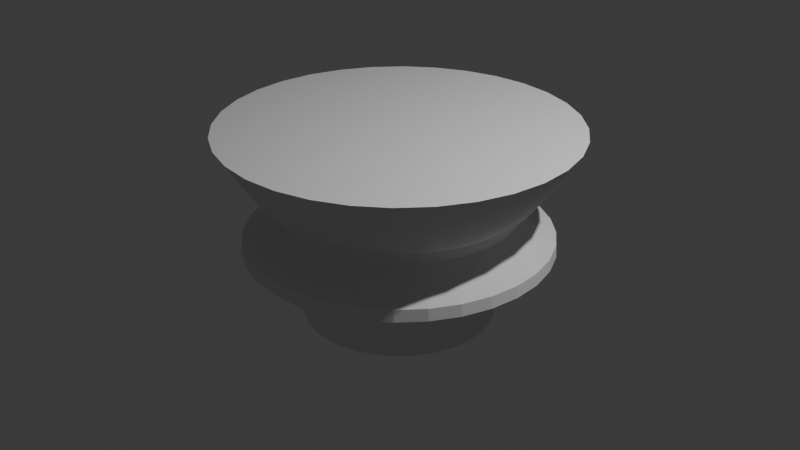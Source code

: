 # Source: 4_2_GeometryNodesPractice2_August22nd2024_modifiable_mesh_scale.blend  (saved by Blender 4.2.66; exported with 4.5.12 LTS)
import bpy
from mathutils import Matrix  # noqa: F401  (used for matrix-valued properties, if any)

bpy.ops.wm.read_factory_settings(use_empty=True)
scene = bpy.context.scene
scene.name = 'Scene'

# ---- collections
col_collection = bpy.data.collections.new('Collection'); scene.collection.children.link(col_collection)

# ---- node groups
ng_geometry_nodes = bpy.data.node_groups.new('Geometry Nodes', 'GeometryNodeTree')
_s = ng_geometry_nodes.interface.new_socket(name='Geometry', in_out='OUTPUT', socket_type='NodeSocketGeometry')
_s = ng_geometry_nodes.interface.new_socket(name='Geometry', in_out='INPUT', socket_type='NodeSocketGeometry')
_s = ng_geometry_nodes.interface.new_socket(name='X', in_out='INPUT', socket_type='NodeSocketFloat')
_s.min_value = -1e+04
_s.max_value = 1e+04
_s = ng_geometry_nodes.interface.new_socket(name='Y', in_out='INPUT', socket_type='NodeSocketFloat')
_s.min_value = -1e+04
_s.max_value = 1e+04
ng_geometry_nodes.is_modifier = True
_N = ng_geometry_nodes.nodes; _L = ng_geometry_nodes.links
n0 = _N.new('NodeGroupInput'); n0.name = 'Group Input'; n0.location = (-1168, -5)
n1 = _N.new('NodeGroupOutput'); n1.name = 'Group Output'; n1.location = (441, -2)
n2 = _N.new('GeometryNodeSetPosition'); n2.name = 'Set Position'; n2.location = (211, 15)
n3 = _N.new('GeometryNodeInputPosition'); n3.name = 'Position'; n3.location = (-591, -149)
n4 = _N.new('ShaderNodeVectorMath'); n4.name = 'Vector Math'; n4.location = (-149, -102)
n4.operation = 'MULTIPLY'
n5 = _N.new('ShaderNodeCombineXYZ'); n5.name = 'Combine XYZ'; n5.location = (-177, -264)
n6 = _N.new('GeometryNodeInputPosition'); n6.name = 'Position.001'; n6.location = (-1657, -432)
n7 = _N.new('ShaderNodeMath'); n7.name = 'Math'; n7.location = (-378, -302)
n7.operation = 'MULTIPLY'
n8 = _N.new('ShaderNodeSeparateXYZ'); n8.name = 'Separate XYZ'; n8.location = (-1365, -415)
n9 = _N.new('ShaderNodeCombineXYZ'); n9.name = 'Combine XYZ.001'; n9.location = (91, -284)
n10 = _N.new('ShaderNodeVectorMath'); n10.name = 'Vector Math.001'; n10.location = (31, -69)
n11 = _N.new('ShaderNodeMath'); n11.name = 'Math.001'; n11.location = (-380, -460)
n11.operation = 'MULTIPLY'
n12 = _N.new('ShaderNodeFloatCurve'); n12.name = 'Float Curve'; n12.location = (-658, -345)
_c = n12.mapping.curves[0]
while len(_c.points) > 2: _c.points.remove(_c.points[-1])
_c.points[0].location = (0.0, 0.0); _c.points[0].handle_type = 'AUTO'
_c.points[1].location = (0.22727, 0.1625); _c.points[1].handle_type = 'AUTO'
_p = _c.points.new(0.40455, 0.73125); _p.handle_type = 'AUTO'
_p = _c.points.new(0.57727, 0.26875); _p.handle_type = 'AUTO'
_p = _c.points.new(0.69091, 0.5); _p.handle_type = 'AUTO'
_p = _c.points.new(1.0, 1.0); _p.handle_type = 'AUTO'
n12.mapping.update()
n13 = _N.new('GeometryNodeAttributeStatistic'); n13.name = 'Attribute Statistic'; n13.location = (-1310, -735)
n14 = _N.new('NodeGroupInput'); n14.name = 'Group Input.001'; n14.location = (-1538, -727)
n15 = _N.new('GeometryNodeInputPosition'); n15.name = 'Position.002'; n15.location = (-1706, -907)
n16 = _N.new('ShaderNodeSeparateXYZ'); n16.name = 'Separate XYZ.001'; n16.location = (-1500, -946)
n17 = _N.new('ShaderNodeMath'); n17.name = 'Math.002'; n17.location = (-873, -477)
n17.operation = 'DIVIDE'
n18 = _N.new('ShaderNodeMath'); n18.name = 'Math.003'; n18.location = (-901, -741)
n18.operation = 'LESS_THAN'
n18.inputs[1].default_value = 1.192e-07
n19 = _N.new('GeometryNodeIndexSwitch'); n19.name = 'Index Switch'; n19.location = (-507, -733)
n19.data_type = 'FLOAT'
n20 = _N.new('ShaderNodeMath'); n20.name = 'Math.004'; n20.location = (-951, -1001)
n20.operation = 'MULTIPLY'
n20.inputs[1].default_value = -1.0
n21 = _N.new('ShaderNodeMath'); n21.name = 'Math.005'; n21.location = (-687, -904)
n22 = _N.new('GeometryNodeSubdivideMesh'); n22.name = 'Subdivide Mesh'; n22.location = (-791, 29)
n22.inputs[1].default_value = 4
_L.new(n2.outputs[0], n1.inputs[0])
_L.new(n22.outputs[0], n2.inputs[0])
_L.new(n10.outputs[0], n2.inputs[3])
_L.new(n3.outputs[0], n4.inputs[0])
_L.new(n5.outputs[0], n4.inputs[1])
_L.new(n6.outputs[0], n8.inputs[0])
_L.new(n4.outputs[0], n10.inputs[0])
_L.new(n9.outputs[0], n10.inputs[1])
_L.new(n12.outputs[0], n7.inputs[1])
_L.new(n0.outputs[1], n7.inputs[0])
_L.new(n7.outputs[0], n5.inputs[0])
_L.new(n11.outputs[0], n5.inputs[1])
_L.new(n0.outputs[2], n11.inputs[0])
_L.new(n17.outputs[0], n12.inputs[1])
_L.new(n12.outputs[0], n11.inputs[1])
_L.new(n14.outputs[0], n13.inputs[0])
_L.new(n15.outputs[0], n16.inputs[0])
_L.new(n16.outputs[2], n13.inputs[2])
_L.new(n13.outputs[5], n17.inputs[1])
_L.new(n13.outputs[3], n18.inputs[0])
_L.new(n18.outputs[0], n19.inputs[0])
_L.new(n13.outputs[3], n20.inputs[0])
_L.new(n21.outputs[0], n19.inputs[2])
_L.new(n20.outputs[0], n21.inputs[1])
_L.new(n8.outputs[2], n21.inputs[0])
_L.new(n8.outputs[2], n19.inputs[1])
_L.new(n19.outputs[0], n17.inputs[0])
_L.new(n0.outputs[0], n22.inputs[0])
n1.is_active_output = True

# ---- world
world_world = bpy.data.worlds.new('World'); scene.world = world_world
world_world.use_nodes = True; world_world.node_tree.nodes.clear()
_N = world_world.node_tree.nodes; _L = world_world.node_tree.links
n0 = _N.new('ShaderNodeOutputWorld'); n0.name = 'World Output'; n0.location = (300, 300)
n1 = _N.new('ShaderNodeBackground'); n1.name = 'Background'; n1.location = (10, 300)
n1.inputs[0].default_value = (0.05088, 0.05088, 0.05088, 1.0)
_L.new(n1.outputs[0], n0.inputs[0])
n0.is_active_output = True
world_world.color = (0.05088, 0.05088, 0.05088)
world_world.sun_shadow_jitter_overblur = 0.0

# ---- cameras
cam_camera = bpy.data.cameras.new('Camera')
cam_camera.clip_end = 100.0
cam_camera.ortho_scale = 7.314

# ---- lights
light_light = bpy.data.lights.new('Light', 'POINT')
light_light.energy = 1000.0
light_light.shadow_soft_size = 0.1

# ---- meshes
me_cylinder = bpy.data.meshes.new('Cylinder')
me_cylinder.from_pydata([(0.0, 1.0, -1.0), (0.0, 1.0, 1.0), (0.1951, 0.9808, -1.0), (0.1951, 0.9808, 1.0), (0.3827, 0.9239, -1.0), (0.3827, 0.9239, 1.0), (0.5556, 0.8315, -1.0), (0.5556, 0.8315, 1.0), (0.7071, 0.7071, -1.0), (0.7071, 0.7071, 1.0), (0.8315, 0.5556, -1.0), (0.8315, 0.5556, 1.0), (0.9239, 0.3827, -1.0), (0.9239, 0.3827, 1.0), (0.9808, 0.1951, -1.0), (0.9808, 0.1951, 1.0), (1.0, 0.0, -1.0), (1.0, 0.0, 1.0), (0.9808, -0.1951, -1.0), (0.9808, -0.1951, 1.0), (0.9239, -0.3827, -1.0), (0.9239, -0.3827, 1.0), (0.8315, -0.5556, -1.0), (0.8315, -0.5556, 1.0), (0.7071, -0.7071, -1.0), (0.7071, -0.7071, 1.0), (0.5556, -0.8315, -1.0), (0.5556, -0.8315, 1.0), (0.3827, -0.9239, -1.0), (0.3827, -0.9239, 1.0), (0.1951, -0.9808, -1.0), (0.1951, -0.9808, 1.0), (0.0, -1.0, -1.0), (0.0, -1.0, 1.0), (-0.1951, -0.9808, -1.0), (-0.1951, -0.9808, 1.0), (-0.3827, -0.9239, -1.0), (-0.3827, -0.9239, 1.0), (-0.5556, -0.8315, -1.0), (-0.5556, -0.8315, 1.0), (-0.7071, -0.7071, -1.0), (-0.7071, -0.7071, 1.0), (-0.8315, -0.5556, -1.0), (-0.8315, -0.5556, 1.0), (-0.9239, -0.3827, -1.0), (-0.9239, -0.3827, 1.0), (-0.9808, -0.1951, -1.0), (-0.9808, -0.1951, 1.0), (-1.0, 0.0, -1.0), (-1.0, 0.0, 1.0), (-0.9808, 0.1951, -1.0), (-0.9808, 0.1951, 1.0), (-0.9239, 0.3827, -1.0), (-0.9239, 0.3827, 1.0), (-0.8315, 0.5556, -1.0), (-0.8315, 0.5556, 1.0), (-0.7071, 0.7071, -1.0), (-0.7071, 0.7071, 1.0), (-0.5556, 0.8315, -1.0), (-0.5556, 0.8315, 1.0), (-0.3827, 0.9239, -1.0), (-0.3827, 0.9239, 1.0), (-0.1951, 0.9808, -1.0), (-0.1951, 0.9808, 1.0)], [], [(0, 1, 3, 2), (2, 3, 5, 4), (4, 5, 7, 6), (6, 7, 9, 8), (8, 9, 11, 10), (10, 11, 13, 12), (12, 13, 15, 14), (14, 15, 17, 16), (16, 17, 19, 18), (18, 19, 21, 20), (20, 21, 23, 22), (22, 23, 25, 24), (24, 25, 27, 26), (26, 27, 29, 28), (28, 29, 31, 30), (30, 31, 33, 32), (32, 33, 35, 34), (34, 35, 37, 36), (36, 37, 39, 38), (38, 39, 41, 40), (40, 41, 43, 42), (42, 43, 45, 44), (44, 45, 47, 46), (46, 47, 49, 48), (48, 49, 51, 50), (50, 51, 53, 52), (52, 53, 55, 54), (54, 55, 57, 56), (56, 57, 59, 58), (58, 59, 61, 60), (3, 1, 63, 61, 59, 57, 55, 53, 51, 49, 47, 45, 43, 41, 39, 37, 35, 33, 31, 29, 27, 25, 23, 21, 19, 17, 15, 13, 11, 9, 7, 5), (60, 61, 63, 62), (62, 63, 1, 0), (0, 2, 4, 6, 8, 10, 12, 14, 16, 18, 20, 22, 24, 26, 28, 30, 32, 34, 36, 38, 40, 42, 44, 46, 48, 50, 52, 54, 56, 58, 60, 62)])
_uv = me_cylinder.uv_layers.new(name='UVMap')
_uv.uv.foreach_set('vector', [1.0, 0.5, 1.0, 1.0, 0.9688, 1.0, 0.9688, 0.5, 0.9688, 0.5, 0.9688, 1.0, 0.9375, 1.0, 0.9375, 0.5, 0.9375, 0.5, 0.9375, 1.0, 0.9062, 1.0, 0.9062, 0.5, 0.9062, 0.5, 0.9062, 1.0, 0.875, 1.0, 0.875, 0.5, 0.875, 0.5, 0.875, 1.0, 0.8438, 1.0, 0.8438, 0.5, 0.8438, 0.5, 0.8438, 1.0, 0.8125, 1.0, 0.8125, 0.5, 0.8125, 0.5, 0.8125, 1.0, 0.7812, 1.0, 0.7812, 0.5, 0.7812, 0.5, 0.7812, 1.0, 0.75, 1.0, 0.75, 0.5, 0.75, 0.5, 0.75, 1.0, 0.7188, 1.0, 0.7188, 0.5, 0.7188, 0.5, 0.7188, 1.0, 0.6875, 1.0, 0.6875, 0.5, 0.6875, 0.5, 0.6875, 1.0, 0.6562, 1.0, 0.6562, 0.5, 0.6562, 0.5, 0.6562, 1.0, 0.625, 1.0, 0.625, 0.5, 0.625, 0.5, 0.625, 1.0, 0.5938, 1.0, 0.5938, 0.5, 0.5938, 0.5, 0.5938, 1.0, 0.5625, 1.0, 0.5625, 0.5, 0.5625, 0.5, 0.5625, 1.0, 0.5312, 1.0, 0.5312, 0.5, 0.5312, 0.5, 0.5312, 1.0, 0.5, 1.0, 0.5, 0.5, 0.5, 0.5, 0.5, 1.0, 0.4688, 1.0, 0.4688, 0.5, 0.4688, 0.5, 0.4688, 1.0, 0.4375, 1.0, 0.4375, 0.5, 0.4375, 0.5, 0.4375, 1.0, 0.4062, 1.0, 0.4062, 0.5, 0.4062, 0.5, 0.4062, 1.0, 0.375, 1.0, 0.375, 0.5, 0.375, 0.5, 0.375, 1.0, 0.3438, 1.0, 0.3438, 0.5, 0.3438, 0.5, 0.3438, 1.0, 0.3125, 1.0, 0.3125, 0.5, 0.3125, 0.5, 0.3125, 1.0, 0.2812, 1.0, 0.2812, 0.5, 0.2812, 0.5, 0.2812, 1.0, 0.25, 1.0, 0.25, 0.5, 0.25, 0.5, 0.25, 1.0, 0.2188, 1.0, 0.2188, 0.5, 0.2188, 0.5, 0.2188, 1.0, 0.1875, 1.0, 0.1875, 0.5, 0.1875, 0.5, 0.1875, 1.0, 0.1562, 1.0, 0.1562, 0.5, 0.1562, 0.5, 0.1562, 1.0, 0.125, 1.0, 0.125, 0.5, 0.125, 0.5, 0.125, 1.0, 0.09375, 1.0, 0.09375, 0.5, 0.09375, 0.5, 0.09375, 1.0, 0.0625, 1.0, 0.0625, 0.5, 0.2968, 0.4854, 0.25, 0.49, 0.2032, 0.4854, 0.1582, 0.4717, 0.1167, 0.4496, 0.08029, 0.4197, 0.05045, 0.3833, 0.02827, 0.3418, 0.01461, 0.2968, 0.01, 0.25, 0.01461, 0.2032, 0.02827, 0.1582, 0.05045, 0.1167, 0.08029, 0.08029, 0.1167, 0.05045, 0.1582, 0.02827, 0.2032, 0.01461, 0.25, 0.01, 0.2968, 0.01461, 0.3418, 0.02827, 0.3833, 0.05045, 0.4197, 0.08029, 0.4496, 0.1167, 0.4717, 0.1582, 0.4854, 0.2032, 0.49, 0.25, 0.4854, 0.2968, 0.4717, 0.3418, 0.4496, 0.3833, 0.4197, 0.4197, 0.3833, 0.4496, 0.3418, 0.4717, 0.0625, 0.5, 0.0625, 1.0, 0.03125, 1.0, 0.03125, 0.5, 0.03125, 0.5, 0.03125, 1.0, 0.0, 1.0, 0.0, 0.5, 0.75, 0.49, 0.7968, 0.4854, 0.8418, 0.4717, 0.8833, 0.4496, 0.9197, 0.4197, 0.9496, 0.3833, 0.9717, 0.3418, 0.9854, 0.2968, 0.99, 0.25, 0.9854, 0.2032, 0.9717, 0.1582, 0.9496, 0.1167, 0.9197, 0.08029, 0.8833, 0.05045, 0.8418, 0.02827, 0.7968, 0.01461, 0.75, 0.01, 0.7032, 0.01461, 0.6582, 0.02827, 0.6167, 0.05045, 0.5803, 0.08029, 0.5504, 0.1167, 0.5283, 0.1582, 0.5146, 0.2032, 0.51, 0.25, 0.5146, 0.2968, 0.5283, 0.3418, 0.5504, 0.3833, 0.5803, 0.4197, 0.6167, 0.4496, 0.6582, 0.4717, 0.7032, 0.4854])
me_cylinder.update()

# ---- objects
ob_light = bpy.data.objects.new('Light', light_light)
ob_camera_lifeisvaluable = bpy.data.objects.new('Camera_LifeIsValuable', cam_camera)
ob_cylinder = bpy.data.objects.new('Cylinder', me_cylinder)

# ---- transforms, parenting, visibility, modifiers, constraints
ob_light.location = (4.076, 1.005, 5.904)
ob_light.rotation_euler = (0.6503, 0.05522, 1.866)
ob_light.lock_rotations_4d = False
ob_light.empty_display_type = 'ARROWS'
ob_light.color = (0.0, 0.0, 0.0, 0.0)
ob_light.lineart.crease_threshold = 0.0
ob_camera_lifeisvaluable.location = (7.359, -6.926, 4.958)
ob_camera_lifeisvaluable.rotation_euler = (1.109, 0.0, 0.8149)
ob_camera_lifeisvaluable.lock_rotations_4d = False
ob_camera_lifeisvaluable.empty_display_type = 'ARROWS'
ob_camera_lifeisvaluable.color = (0.0, 0.0, 0.0, 0.0)
ob_camera_lifeisvaluable.display_type = 'WIRE'
ob_camera_lifeisvaluable.lineart.crease_threshold = 0.0
ob_cylinder.location = (0.0, 0.0, 0.0)
_m = ob_cylinder.modifiers.new('GeometryNodes', 'NODES')
_m.node_group = ng_geometry_nodes
_gi = [s.identifier for s in ng_geometry_nodes.interface.items_tree if s.item_type == 'SOCKET' and s.in_out == 'INPUT']
_m[_gi[1]] = 0.84  # X
_m[_gi[2]] = 0.84  # Y

# ---- collection membership
col_collection.objects.link(ob_light)
col_collection.objects.link(ob_camera_lifeisvaluable)
col_collection.objects.link(ob_cylinder)

# ---- scene / render settings (as saved in the file)
scene.camera = ob_camera_lifeisvaluable
scene.frame_start = 1; scene.frame_end = 250; scene.frame_set(1)
scene.render.engine = 'BLENDER_EEVEE_NEXT'
scene.render.image_settings.file_format = 'FFMPEG'
scene.render.image_settings.color_mode = 'RGB'
bpy.context.view_layer.update()

